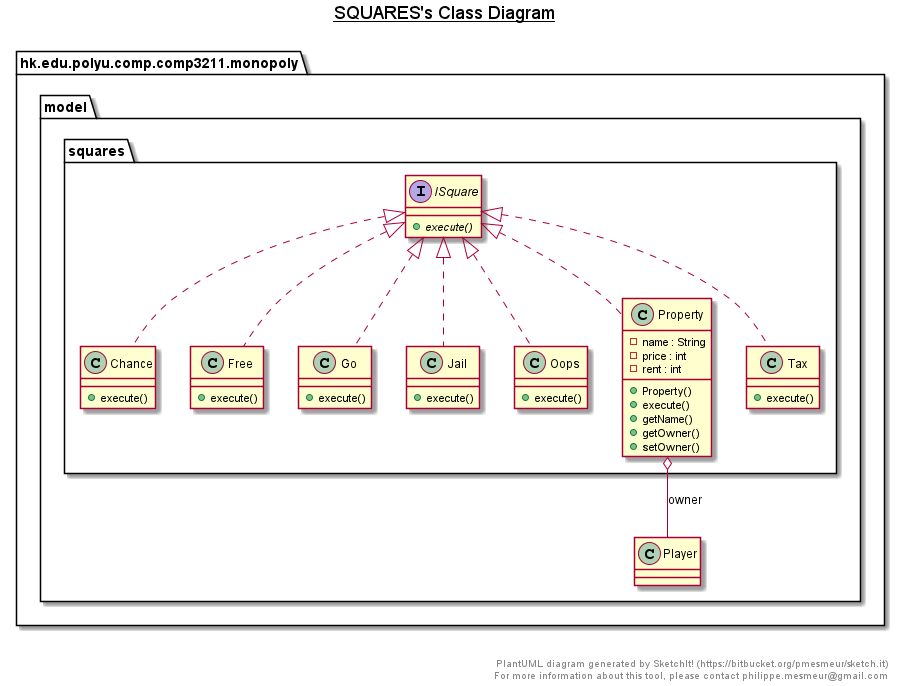

The diagram above was rendered by PlantUML. Its source (embedded in the PNG):
@startuml

title __SQUARES's Class Diagram__\n

  namespace hk.edu.polyu.comp.comp3211.monopoly {
    namespace model {
      namespace squares {
        class hk.edu.polyu.comp.comp3211.monopoly.model.squares.Chance {
            + execute()
        }
      }
    }
  }
  

  namespace hk.edu.polyu.comp.comp3211.monopoly {
    namespace model {
      namespace squares {
        class hk.edu.polyu.comp.comp3211.monopoly.model.squares.Free {
            + execute()
        }
      }
    }
  }
  

  namespace hk.edu.polyu.comp.comp3211.monopoly {
    namespace model {
      namespace squares {
        class hk.edu.polyu.comp.comp3211.monopoly.model.squares.Go {
            + execute()
        }
      }
    }
  }
  

  namespace hk.edu.polyu.comp.comp3211.monopoly {
    namespace model {
      namespace squares {
        interface hk.edu.polyu.comp.comp3211.monopoly.model.squares.ISquare {
            {abstract} + execute()
        }
      }
    }
  }
  

  namespace hk.edu.polyu.comp.comp3211.monopoly {
    namespace model {
      namespace squares {
        class hk.edu.polyu.comp.comp3211.monopoly.model.squares.Jail {
            + execute()
        }
      }
    }
  }
  

  namespace hk.edu.polyu.comp.comp3211.monopoly {
    namespace model {
      namespace squares {
        class hk.edu.polyu.comp.comp3211.monopoly.model.squares.Oops {
            + execute()
        }
      }
    }
  }
  

  namespace hk.edu.polyu.comp.comp3211.monopoly {
    namespace model {
      namespace squares {
        class hk.edu.polyu.comp.comp3211.monopoly.model.squares.Property {
            - name : String
            - price : int
            - rent : int
            + Property()
            + execute()
            + getName()
            + getOwner()
            + setOwner()
        }
      }
    }
  }
  

  namespace hk.edu.polyu.comp.comp3211.monopoly {
    namespace model {
      namespace squares {
        class hk.edu.polyu.comp.comp3211.monopoly.model.squares.Tax {
            + execute()
        }
      }
    }
  }
  

  hk.edu.polyu.comp.comp3211.monopoly.model.squares.Chance .up.|> hk.edu.polyu.comp.comp3211.monopoly.model.squares.ISquare
  hk.edu.polyu.comp.comp3211.monopoly.model.squares.Free .up.|> hk.edu.polyu.comp.comp3211.monopoly.model.squares.ISquare
  hk.edu.polyu.comp.comp3211.monopoly.model.squares.Go .up.|> hk.edu.polyu.comp.comp3211.monopoly.model.squares.ISquare
  hk.edu.polyu.comp.comp3211.monopoly.model.squares.Jail .up.|> hk.edu.polyu.comp.comp3211.monopoly.model.squares.ISquare
  hk.edu.polyu.comp.comp3211.monopoly.model.squares.Oops .up.|> hk.edu.polyu.comp.comp3211.monopoly.model.squares.ISquare
  hk.edu.polyu.comp.comp3211.monopoly.model.squares.Property .up.|> hk.edu.polyu.comp.comp3211.monopoly.model.squares.ISquare
  hk.edu.polyu.comp.comp3211.monopoly.model.squares.Property o-- hk.edu.polyu.comp.comp3211.monopoly.model.Player : owner
  hk.edu.polyu.comp.comp3211.monopoly.model.squares.Tax .up.|> hk.edu.polyu.comp.comp3211.monopoly.model.squares.ISquare


right footer


PlantUML diagram generated by SketchIt! (https://bitbucket.org/pmesmeur/sketch.it)
For more information about this tool, please contact philippe.mesmeur@gmail.com
endfooter

@enduml